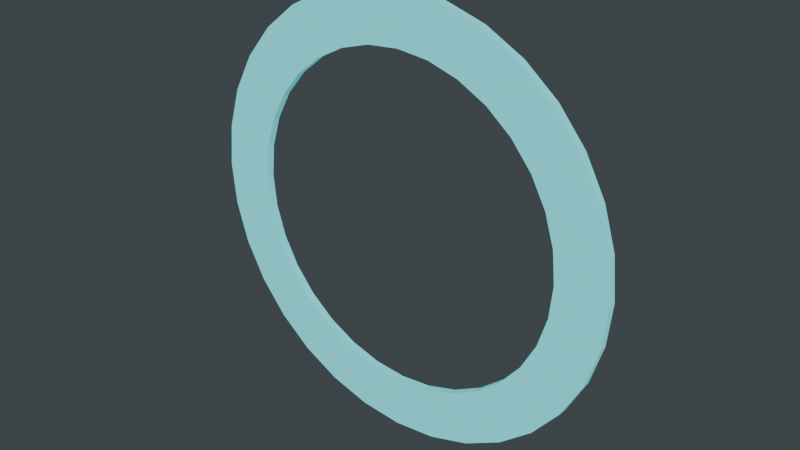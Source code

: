 # Source: environment-kit.blend  (saved by Blender 5.2.44; exported with 4.5.12 LTS)
import bpy
from mathutils import Matrix  # noqa: F401  (used for matrix-valued properties, if any)

bpy.ops.wm.read_factory_settings(use_empty=True)
scene = bpy.context.scene
scene.name = 'Asset_Circle'

# ---- materials (node trees are filled in below, after node groups)
mat_m_environment_signal = bpy.data.materials.new('M_Environment_Signal')
mat_m_environment_signal.diffuse_color = (0.12, 0.65, 0.7, 1.0)

# ---- material node trees
mat_m_environment_signal.use_nodes = True; mat_m_environment_signal.node_tree.nodes.clear()
_N = mat_m_environment_signal.node_tree.nodes; _L = mat_m_environment_signal.node_tree.links
n0 = _N.new('ShaderNodeBsdfPrincipled'); n0.name = 'Principled BSDF'; n0.location = (-200, 100)
n0.inputs[0].default_value = (0.12, 0.65, 0.7, 1.0)
n0.inputs[2].default_value = 0.65
n0.inputs[10].default_value = 0.005
n0.inputs[27].default_value = (0.12, 0.65, 0.7, 1.0)
n0.inputs[28].default_value = 0.6
n1 = _N.new('ShaderNodeOutputMaterial'); n1.name = 'Material Output'; n1.location = (200, 100)
_L.new(n0.outputs[0], n1.inputs[0])
n1.is_active_output = True

# ---- world
world_asset_circle = bpy.data.worlds.new('Asset_Circle'); scene.world = world_asset_circle
world_asset_circle.use_nodes = True; world_asset_circle.node_tree.nodes.clear()
_N = world_asset_circle.node_tree.nodes; _L = world_asset_circle.node_tree.links
n0 = _N.new('ShaderNodeBackground'); n0.name = 'Background'; n0.location = (-200, 100)
n0.inputs[0].default_value = (0.45, 0.55, 0.6, 1.0)
n0.inputs[1].default_value = 0.12
n1 = _N.new('ShaderNodeOutputWorld'); n1.name = 'World Output'; n1.location = (200, 100)
_L.new(n0.outputs[0], n1.inputs[0])
n1.is_active_output = True

# ---- meshes
me_signal_circle = bpy.data.meshes.new('Signal_Circle')
me_signal_circle.from_pydata([(1.059e-17, 0.0, 0.173), (-0.03375, 0.0, 0.1697), (-0.0662, 0.0, 0.1598), (-0.09611, 0.0, 0.1438), (-0.1223, 0.0, 0.1223), (-0.1438, 0.0, 0.09611), (-0.1598, 0.0, 0.0662), (-0.1697, 0.0, 0.03375), (-0.173, 0.0, 2.119e-17), (-0.1697, 0.0, -0.03375), (-0.1598, 0.0, -0.0662), (-0.1438, 0.0, -0.09611), (-0.1223, 0.0, -0.1223), (-0.09611, 0.0, -0.1438), (-0.0662, 0.0, -0.1598), (-0.03375, 0.0, -0.1697), (-3.178e-17, 0.0, -0.173), (0.03375, 0.0, -0.1697), (0.0662, 0.0, -0.1598), (0.09611, 0.0, -0.1438), (0.1223, 0.0, -0.1223), (0.1438, 0.0, -0.09611), (0.1598, 0.0, -0.0662), (0.1697, 0.0, -0.03375), (0.173, 0.0, -4.237e-17), (0.1697, 0.0, 0.03375), (0.1598, 0.0, 0.0662), (0.1438, 0.0, 0.09611), (0.1223, 0.0, 0.1223), (0.09611, 0.0, 0.1438), (0.0662, 0.0, 0.1598), (0.03375, 0.0, 0.1697), (1.39e-17, 0.0, 0.227), (-0.04429, 0.0, 0.2226), (-0.08687, 0.0, 0.2097), (-0.1261, 0.0, 0.1887), (-0.1605, 0.0, 0.1605), (-0.1887, 0.0, 0.1261), (-0.2097, 0.0, 0.08687), (-0.2226, 0.0, 0.04429), (-0.227, 0.0, 2.78e-17), (-0.2226, 0.0, -0.04429), (-0.2097, 0.0, -0.08687), (-0.1887, 0.0, -0.1261), (-0.1605, 0.0, -0.1605), (-0.1261, 0.0, -0.1887), (-0.08687, 0.0, -0.2097), (-0.04429, 0.0, -0.2226), (-4.17e-17, 0.0, -0.227), (0.04429, 0.0, -0.2226), (0.08687, 0.0, -0.2097), (0.1261, 0.0, -0.1887), (0.1605, 0.0, -0.1605), (0.1887, 0.0, -0.1261), (0.2097, 0.0, -0.08687), (0.2226, 0.0, -0.04429), (0.227, 0.0, -5.56e-17), (0.2226, 0.0, 0.04429), (0.2097, 0.0, 0.08687), (0.1887, 0.0, 0.1261), (0.1605, 0.0, 0.1605), (0.1261, 0.0, 0.1887), (0.08687, 0.0, 0.2097), (0.04429, 0.0, 0.2226), (1.059e-17, -0.008, 0.173), (-0.03375, -0.008, 0.1697), (-0.0662, -0.008, 0.1598), (-0.09611, -0.008, 0.1438), (-0.1223, -0.008, 0.1223), (-0.1438, -0.008, 0.09611), (-0.1598, -0.008, 0.0662), (-0.1697, -0.008, 0.03375), (-0.173, -0.008, 2.119e-17), (-0.1697, -0.008, -0.03375), (-0.1598, -0.008, -0.0662), (-0.1438, -0.008, -0.09611), (-0.1223, -0.008, -0.1223), (-0.09611, -0.008, -0.1438), (-0.0662, -0.008, -0.1598), (-0.03375, -0.008, -0.1697), (-3.178e-17, -0.008, -0.173), (0.03375, -0.008, -0.1697), (0.0662, -0.008, -0.1598), (0.09611, -0.008, -0.1438), (0.1223, -0.008, -0.1223), (0.1438, -0.008, -0.09611), (0.1598, -0.008, -0.0662), (0.1697, -0.008, -0.03375), (0.173, -0.008, -4.237e-17), (0.1697, -0.008, 0.03375), (0.1598, -0.008, 0.0662), (0.1438, -0.008, 0.09611), (0.1223, -0.008, 0.1223), (0.09611, -0.008, 0.1438), (0.0662, -0.008, 0.1598), (0.03375, -0.008, 0.1697), (1.39e-17, -0.008, 0.227), (-0.04429, -0.008, 0.2226), (-0.08687, -0.008, 0.2097), (-0.1261, -0.008, 0.1887), (-0.1605, -0.008, 0.1605), (-0.1887, -0.008, 0.1261), (-0.2097, -0.008, 0.08687), (-0.2226, -0.008, 0.04429), (-0.227, -0.008, 2.78e-17), (-0.2226, -0.008, -0.04429), (-0.2097, -0.008, -0.08687), (-0.1887, -0.008, -0.1261), (-0.1605, -0.008, -0.1605), (-0.1261, -0.008, -0.1887), (-0.08687, -0.008, -0.2097), (-0.04429, -0.008, -0.2226), (-4.17e-17, -0.008, -0.227), (0.04429, -0.008, -0.2226), (0.08687, -0.008, -0.2097), (0.1261, -0.008, -0.1887), (0.1605, -0.008, -0.1605), (0.1887, -0.008, -0.1261), (0.2097, -0.008, -0.08687), (0.2226, -0.008, -0.04429), (0.227, -0.008, -5.56e-17), (0.2226, -0.008, 0.04429), (0.2097, -0.008, 0.08687), (0.1887, -0.008, 0.1261), (0.1605, -0.008, 0.1605), (0.1261, -0.008, 0.1887), (0.08687, -0.008, 0.2097), (0.04429, -0.008, 0.2226)], [], [(0, 1, 33, 32), (64, 96, 97, 65), (0, 64, 65, 1), (32, 33, 97, 96), (1, 2, 34, 33), (65, 97, 98, 66), (1, 65, 66, 2), (33, 34, 98, 97), (2, 3, 35, 34), (66, 98, 99, 67), (2, 66, 67, 3), (34, 35, 99, 98), (3, 4, 36, 35), (67, 99, 100, 68), (3, 67, 68, 4), (35, 36, 100, 99), (4, 5, 37, 36), (68, 100, 101, 69), (4, 68, 69, 5), (36, 37, 101, 100), (5, 6, 38, 37), (69, 101, 102, 70), (5, 69, 70, 6), (37, 38, 102, 101), (6, 7, 39, 38), (70, 102, 103, 71), (6, 70, 71, 7), (38, 39, 103, 102), (7, 8, 40, 39), (71, 103, 104, 72), (7, 71, 72, 8), (39, 40, 104, 103), (8, 9, 41, 40), (72, 104, 105, 73), (8, 72, 73, 9), (40, 41, 105, 104), (9, 10, 42, 41), (73, 105, 106, 74), (9, 73, 74, 10), (41, 42, 106, 105), (10, 11, 43, 42), (74, 106, 107, 75), (10, 74, 75, 11), (42, 43, 107, 106), (11, 12, 44, 43), (75, 107, 108, 76), (11, 75, 76, 12), (43, 44, 108, 107), (12, 13, 45, 44), (76, 108, 109, 77), (12, 76, 77, 13), (44, 45, 109, 108), (13, 14, 46, 45), (77, 109, 110, 78), (13, 77, 78, 14), (45, 46, 110, 109), (14, 15, 47, 46), (78, 110, 111, 79), (14, 78, 79, 15), (46, 47, 111, 110), (15, 16, 48, 47), (79, 111, 112, 80), (15, 79, 80, 16), (47, 48, 112, 111), (16, 17, 49, 48), (80, 112, 113, 81), (16, 80, 81, 17), (48, 49, 113, 112), (17, 18, 50, 49), (81, 113, 114, 82), (17, 81, 82, 18), (49, 50, 114, 113), (18, 19, 51, 50), (82, 114, 115, 83), (18, 82, 83, 19), (50, 51, 115, 114), (19, 20, 52, 51), (83, 115, 116, 84), (19, 83, 84, 20), (51, 52, 116, 115), (20, 21, 53, 52), (84, 116, 117, 85), (20, 84, 85, 21), (52, 53, 117, 116), (21, 22, 54, 53), (85, 117, 118, 86), (21, 85, 86, 22), (53, 54, 118, 117), (22, 23, 55, 54), (86, 118, 119, 87), (22, 86, 87, 23), (54, 55, 119, 118), (23, 24, 56, 55), (87, 119, 120, 88), (23, 87, 88, 24), (55, 56, 120, 119), (24, 25, 57, 56), (88, 120, 121, 89), (24, 88, 89, 25), (56, 57, 121, 120), (25, 26, 58, 57), (89, 121, 122, 90), (25, 89, 90, 26), (57, 58, 122, 121), (26, 27, 59, 58), (90, 122, 123, 91), (26, 90, 91, 27), (58, 59, 123, 122), (27, 28, 60, 59), (91, 123, 124, 92), (27, 91, 92, 28), (59, 60, 124, 123), (28, 29, 61, 60), (92, 124, 125, 93), (28, 92, 93, 29), (60, 61, 125, 124), (29, 30, 62, 61), (93, 125, 126, 94), (29, 93, 94, 30), (61, 62, 126, 125), (30, 31, 63, 62), (94, 126, 127, 95), (30, 94, 95, 31), (62, 63, 127, 126), (31, 0, 32, 63), (95, 127, 96, 64), (31, 95, 64, 0), (63, 32, 96, 127)])
me_signal_circle.materials.append(mat_m_environment_signal)
me_signal_circle.update()

# ---- objects
ob_circle_root = bpy.data.objects.new('Circle_Root', None)
ob_signal_circle = bpy.data.objects.new('Signal_Circle', me_signal_circle)

# ---- transforms, parenting, visibility, modifiers, constraints
ob_circle_root.location = (0.0, 0.0, 0.0)
ob_signal_circle.parent = ob_circle_root
ob_signal_circle.location = (0.0, 0.0, 0.0)

# ---- collection membership
scene.collection.objects.link(ob_circle_root)
scene.collection.objects.link(ob_signal_circle)

# ---- scene / render settings (as saved in the file)
scene.frame_start = 1; scene.frame_end = 250; scene.frame_set(1)
scene.render.engine = 'CYCLES'
scene.render.image_settings.exr_codec = 'NONE'
scene.render.resolution_x = 960
scene.render.resolution_y = 540
scene.render.use_bake_clear = False
scene.render.bake_margin = 0
scene.render.bake_bias = 0.0
scene.render.bake_samples = 0
scene.render.simplify_subdivision_render = 0
scene.render.simplify_child_particles_render = 0.0
scene.render.compositor_device = 'GPU'
scene.cycles.samples = 24
scene.eevee.use_volume_custom_range = False
scene.eevee.gtao_distance = 0.0
scene.eevee.use_fast_gi = False
scene.eevee.fast_gi_thickness_near = 0.1
scene.eevee.fast_gi_thickness_far = 0.0
scene.eevee.ray_tracing_options.screen_trace_thickness = 0.1
bpy.context.view_layer.update()

# ---- added for rendering (the .blend has no active camera and no usable light): camera, sun
cam_auto = bpy.data.cameras.new('AutoCamera')
cam_auto.lens = 50.0
cam_auto.sensor_width = 36.0
cam_auto.clip_end = 1000.0
ob_auto_camera = bpy.data.objects.new('AutoCamera', cam_auto)
scene.collection.objects.link(ob_auto_camera)
ob_auto_camera.location = (0.594089, -0.716907, 0.475271)
ob_auto_camera.rotation_euler = (1.09748, -7.21219e-08, 0.694738)
scene.camera = ob_auto_camera
light_auto_sun = bpy.data.lights.new('AutoSun', 'SUN')
light_auto_sun.energy = 3.0
light_auto_sun.angle = 0.0523599
ob_auto_sun = bpy.data.objects.new('AutoSun', light_auto_sun)
scene.collection.objects.link(ob_auto_sun)
ob_auto_sun.rotation_euler = (0.872665, 0.174533, 0.523599)
bpy.context.view_layer.update()
